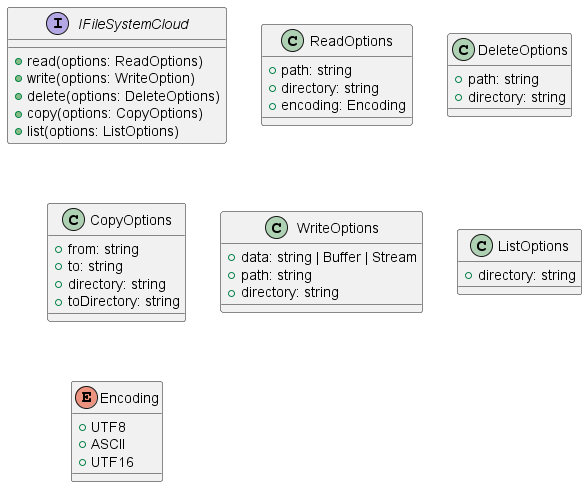

The diagram above was rendered by PlantUML. Its source (embedded in the PNG):
@startuml classDiagram
interface IFileSystemCloud {
 +read(options: ReadOptions)
 +write(options: WriteOption)
 +delete(options: DeleteOptions)
 +copy(options: CopyOptions)
 +list(options: ListOptions)
}

class ReadOptions {
 +path: string
 +directory: string
 +encoding: Encoding
}

class DeleteOptions {
 +path: string
 +directory: string
}

class CopyOptions {
 +from: string
 +to: string
 +directory: string
 +toDirectory: string
}

class WriteOptions {
 +data: string | Buffer | Stream
 +path: string
 +directory: string
}

class ListOptions {
 +directory: string
}

enum Encoding {
 +UTF8
 +ASCII
 +UTF16
}

@enduml